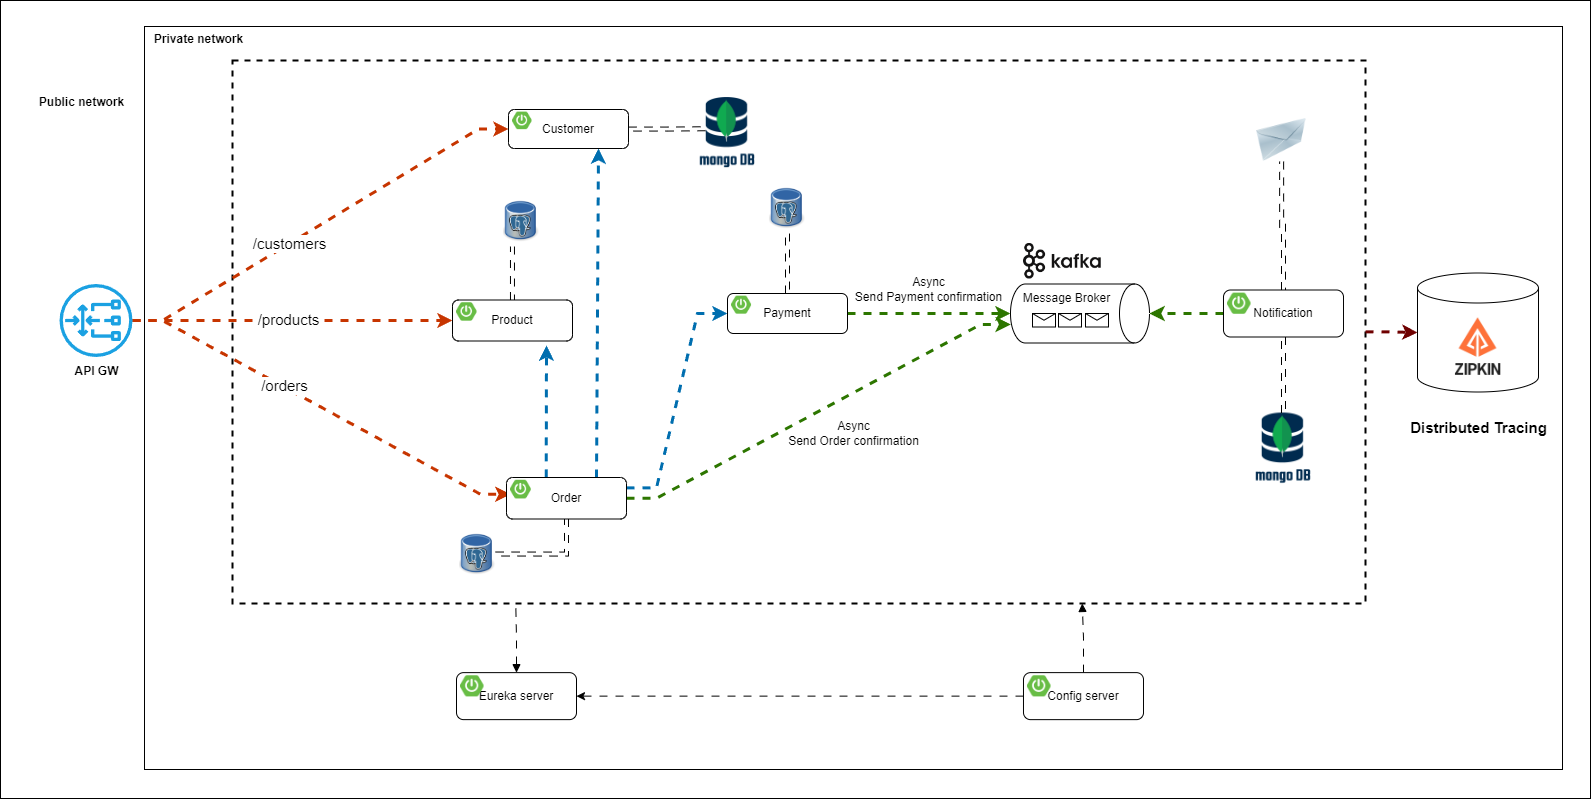

The diagram above was exported from draw.io. Its source (the exported page's mxGraphModel, read from the mxfile embedded in the PNG):
<mxGraphModel dx="1760" dy="1681" grid="1" gridSize="10" guides="1" tooltips="1" connect="1" arrows="1" fold="1" page="1" pageScale="1" pageWidth="827" pageHeight="1169" math="0" shadow="0">
  <root>
    <mxCell id="0" />
    <mxCell id="1" parent="0" />
    <mxCell id="kqqw0locnCBSCELhrfFb-3" value="" style="rounded=0;whiteSpace=wrap;html=1;" vertex="1" parent="1">
      <mxGeometry x="40" y="62" width="1590" height="798" as="geometry" />
    </mxCell>
    <mxCell id="Ax0kqxXGsC7Hd9z3DuU7-1" value="" style="rounded=0;whiteSpace=wrap;html=1;" parent="1" vertex="1">
      <mxGeometry x="184" y="88" width="1418" height="743" as="geometry" />
    </mxCell>
    <mxCell id="Ax0kqxXGsC7Hd9z3DuU7-2" value="" style="shape=cylinder3;whiteSpace=wrap;html=1;boundedLbl=1;backgroundOutline=1;size=15;" parent="1" vertex="1">
      <mxGeometry x="1457" y="334.5" width="121" height="119" as="geometry" />
    </mxCell>
    <mxCell id="Ax0kqxXGsC7Hd9z3DuU7-3" value="" style="rounded=0;whiteSpace=wrap;html=1;sketch=0;fillColor=none;dashed=1;strokeWidth=2;" parent="1" vertex="1">
      <mxGeometry x="272" y="122" width="1133" height="543" as="geometry" />
    </mxCell>
    <mxCell id="Ax0kqxXGsC7Hd9z3DuU7-4" value="" style="image;html=1;image=img/lib/clip_art/networking/Email_128x128.png;sketch=0;fontSize=15;fillColor=none;" parent="1" vertex="1">
      <mxGeometry x="1295.12" y="180" width="52" height="43" as="geometry" />
    </mxCell>
    <mxCell id="Ax0kqxXGsC7Hd9z3DuU7-5" value="" style="endArrow=classic;html=1;rounded=0;fontSize=15;endSize=6;strokeWidth=3;strokeColor=#C73500;fillColor=#fa6800;edgeStyle=entityRelationEdgeStyle;flowAnimation=1;entryX=0;entryY=0.5;entryDx=0;entryDy=0;" parent="1" source="Ax0kqxXGsC7Hd9z3DuU7-39" target="Ax0kqxXGsC7Hd9z3DuU7-55" edge="1">
      <mxGeometry width="50" height="50" relative="1" as="geometry">
        <mxPoint x="276" y="381" as="sourcePoint" />
        <mxPoint x="474.0000000000002" y="192.5" as="targetPoint" />
      </mxGeometry>
    </mxCell>
    <mxCell id="Ax0kqxXGsC7Hd9z3DuU7-6" value="/customers" style="edgeLabel;html=1;align=center;verticalAlign=middle;resizable=0;points=[];fontSize=15;" parent="Ax0kqxXGsC7Hd9z3DuU7-5" vertex="1" connectable="0">
      <mxGeometry x="-0.5046" y="1" relative="1" as="geometry">
        <mxPoint x="62" y="-38" as="offset" />
      </mxGeometry>
    </mxCell>
    <mxCell id="Ax0kqxXGsC7Hd9z3DuU7-7" value="" style="endArrow=classic;html=1;rounded=0;fontSize=15;endSize=6;strokeWidth=3;strokeColor=#C73500;fillColor=#fa6800;edgeStyle=entityRelationEdgeStyle;entryX=0;entryY=0.75;entryDx=0;entryDy=0;flowAnimation=1;" parent="1" source="Ax0kqxXGsC7Hd9z3DuU7-39" target="Ax0kqxXGsC7Hd9z3DuU7-62" edge="1">
      <mxGeometry width="50" height="50" relative="1" as="geometry">
        <mxPoint x="269.99999999999955" y="384" as="sourcePoint" />
        <mxPoint x="495" y="559.5" as="targetPoint" />
      </mxGeometry>
    </mxCell>
    <mxCell id="Ax0kqxXGsC7Hd9z3DuU7-8" value="/orders" style="edgeLabel;html=1;align=center;verticalAlign=middle;resizable=0;points=[];fontSize=15;" parent="Ax0kqxXGsC7Hd9z3DuU7-7" vertex="1" connectable="0">
      <mxGeometry x="0.2804" y="-3" relative="1" as="geometry">
        <mxPoint x="-88" y="-53" as="offset" />
      </mxGeometry>
    </mxCell>
    <mxCell id="Ax0kqxXGsC7Hd9z3DuU7-9" style="edgeStyle=orthogonalEdgeStyle;rounded=0;orthogonalLoop=1;jettySize=auto;html=1;strokeWidth=3;fillColor=#fa6800;strokeColor=#C73500;flowAnimation=1;entryX=0;entryY=0.5;entryDx=0;entryDy=0;" parent="1" source="Ax0kqxXGsC7Hd9z3DuU7-39" target="Ax0kqxXGsC7Hd9z3DuU7-57" edge="1">
      <mxGeometry relative="1" as="geometry">
        <mxPoint x="412" y="382" as="targetPoint" />
      </mxGeometry>
    </mxCell>
    <mxCell id="Ax0kqxXGsC7Hd9z3DuU7-10" value="/products" style="edgeLabel;html=1;align=center;verticalAlign=middle;resizable=0;points=[];fontSize=15;" parent="Ax0kqxXGsC7Hd9z3DuU7-9" vertex="1" connectable="0">
      <mxGeometry x="0.2865" y="1" relative="1" as="geometry">
        <mxPoint x="-50" y="-1" as="offset" />
      </mxGeometry>
    </mxCell>
    <mxCell id="Ax0kqxXGsC7Hd9z3DuU7-11" value="" style="shape=image;verticalLabelPosition=bottom;labelBackgroundColor=default;verticalAlign=top;aspect=fixed;imageAspect=0;image=https://www.opc-router.de/wp-content/uploads/2021/03/mongodb_thumbnail.png;" parent="1" vertex="1">
      <mxGeometry x="1295.12" y="474.5" width="55.76" height="75" as="geometry" />
    </mxCell>
    <mxCell id="Ax0kqxXGsC7Hd9z3DuU7-12" value="" style="shape=image;verticalLabelPosition=bottom;labelBackgroundColor=default;verticalAlign=top;aspect=fixed;imageAspect=0;image=https://avatars.githubusercontent.com/u/11860887?s=280&amp;v=4;" parent="1" vertex="1">
      <mxGeometry x="1486" y="376.5" width="63" height="63" as="geometry" />
    </mxCell>
    <mxCell id="Ax0kqxXGsC7Hd9z3DuU7-13" value="" style="shape=image;verticalLabelPosition=bottom;labelBackgroundColor=default;verticalAlign=top;aspect=fixed;imageAspect=0;image=https://static-00.iconduck.com/assets.00/kafka-icon-2048x935-cvu4503l.png;imageBorder=none;perimeterSpacing=0;" parent="1" vertex="1">
      <mxGeometry x="1063" y="305" width="77.75" height="35.5" as="geometry" />
    </mxCell>
    <mxCell id="Ax0kqxXGsC7Hd9z3DuU7-14" value="Message Broker" style="shape=cylinder3;whiteSpace=wrap;html=1;boundedLbl=1;backgroundOutline=1;size=15;rotation=90;horizontal=0;verticalAlign=top;" parent="1" vertex="1">
      <mxGeometry x="1090" y="305.5" width="59" height="139" as="geometry" />
    </mxCell>
    <mxCell id="Ax0kqxXGsC7Hd9z3DuU7-15" style="edgeStyle=entityRelationEdgeStyle;rounded=0;orthogonalLoop=1;jettySize=auto;html=1;entryX=0.686;entryY=0.998;entryDx=0;entryDy=0;entryPerimeter=0;fillColor=#60a917;strokeColor=#2D7600;strokeWidth=3;flowAnimation=1;" parent="1" source="Ax0kqxXGsC7Hd9z3DuU7-61" target="Ax0kqxXGsC7Hd9z3DuU7-14" edge="1">
      <mxGeometry relative="1" as="geometry" />
    </mxCell>
    <mxCell id="Ax0kqxXGsC7Hd9z3DuU7-16" style="rounded=0;orthogonalLoop=1;jettySize=auto;html=1;exitX=0.331;exitY=-0.003;exitDx=0;exitDy=0;exitPerimeter=0;strokeWidth=3;fillColor=#1ba1e2;strokeColor=#006EAF;flowAnimation=1;" parent="1" source="Ax0kqxXGsC7Hd9z3DuU7-61" edge="1">
      <mxGeometry relative="1" as="geometry">
        <mxPoint x="586" y="407" as="targetPoint" />
      </mxGeometry>
    </mxCell>
    <mxCell id="Ax0kqxXGsC7Hd9z3DuU7-17" style="edgeStyle=entityRelationEdgeStyle;rounded=0;orthogonalLoop=1;jettySize=auto;html=1;entryX=0;entryY=0.5;entryDx=0;entryDy=0;exitX=1;exitY=0.25;exitDx=0;exitDy=0;fillColor=#1ba1e2;strokeColor=#006EAF;strokeWidth=3;flowAnimation=1;" parent="1" source="Ax0kqxXGsC7Hd9z3DuU7-61" target="Ax0kqxXGsC7Hd9z3DuU7-59" edge="1">
      <mxGeometry relative="1" as="geometry" />
    </mxCell>
    <mxCell id="Ax0kqxXGsC7Hd9z3DuU7-18" style="rounded=0;orthogonalLoop=1;jettySize=auto;html=1;entryX=0.5;entryY=1;entryDx=0;entryDy=0;entryPerimeter=0;fillColor=#60a917;strokeColor=#2D7600;strokeWidth=3;flowAnimation=1;" parent="1" source="Ax0kqxXGsC7Hd9z3DuU7-59" target="Ax0kqxXGsC7Hd9z3DuU7-14" edge="1">
      <mxGeometry relative="1" as="geometry" />
    </mxCell>
    <mxCell id="Ax0kqxXGsC7Hd9z3DuU7-19" style="rounded=0;orthogonalLoop=1;jettySize=auto;html=1;exitX=0.75;exitY=0;exitDx=0;exitDy=0;entryX=0.75;entryY=1;entryDx=0;entryDy=0;strokeWidth=3;fillColor=#1ba1e2;strokeColor=#006EAF;flowAnimation=1;" parent="1" source="Ax0kqxXGsC7Hd9z3DuU7-61" target="Ax0kqxXGsC7Hd9z3DuU7-55" edge="1">
      <mxGeometry relative="1" as="geometry" />
    </mxCell>
    <mxCell id="Ax0kqxXGsC7Hd9z3DuU7-20" style="edgeStyle=orthogonalEdgeStyle;rounded=0;orthogonalLoop=1;jettySize=auto;html=1;entryX=0.5;entryY=0;entryDx=0;entryDy=0;entryPerimeter=0;fillColor=#60a917;strokeColor=#2D7600;strokeWidth=3;flowAnimation=1;" parent="1" source="Ax0kqxXGsC7Hd9z3DuU7-63" target="Ax0kqxXGsC7Hd9z3DuU7-14" edge="1">
      <mxGeometry relative="1" as="geometry" />
    </mxCell>
    <mxCell id="Ax0kqxXGsC7Hd9z3DuU7-23" value="" style="group" parent="1" vertex="1" connectable="0">
      <mxGeometry x="794.94" y="244" width="50.120000000000005" height="57.64852490606316" as="geometry" />
    </mxCell>
    <mxCell id="Ax0kqxXGsC7Hd9z3DuU7-24" value="" style="shape=image;verticalLabelPosition=bottom;labelBackgroundColor=default;verticalAlign=top;aspect=fixed;imageAspect=0;image=https://upload.wikimedia.org/wikipedia/commons/thumb/b/ba/Database-postgres.svg/1448px-Database-postgres.svg.png;container=0;" parent="Ax0kqxXGsC7Hd9z3DuU7-23" vertex="1">
      <mxGeometry x="13.99735211811253" width="36.12264788188748" height="51.04120428447361" as="geometry" />
    </mxCell>
    <mxCell id="Ax0kqxXGsC7Hd9z3DuU7-26" value="" style="group" parent="1" vertex="1" connectable="0">
      <mxGeometry x="526.94" y="257" width="50.120000000000005" height="57.64852490606316" as="geometry" />
    </mxCell>
    <mxCell id="Ax0kqxXGsC7Hd9z3DuU7-27" value="" style="shape=image;verticalLabelPosition=bottom;labelBackgroundColor=default;verticalAlign=top;aspect=fixed;imageAspect=0;image=https://upload.wikimedia.org/wikipedia/commons/thumb/b/ba/Database-postgres.svg/1448px-Database-postgres.svg.png;container=0;" parent="Ax0kqxXGsC7Hd9z3DuU7-26" vertex="1">
      <mxGeometry x="15.99735211811253" width="36.12264788188748" height="51.04120428447361" as="geometry" />
    </mxCell>
    <mxCell id="Ax0kqxXGsC7Hd9z3DuU7-29" style="edgeStyle=orthogonalEdgeStyle;rounded=0;orthogonalLoop=1;jettySize=auto;html=1;shape=link;flowAnimation=1;" parent="1" source="Ax0kqxXGsC7Hd9z3DuU7-55" edge="1">
      <mxGeometry relative="1" as="geometry">
        <mxPoint x="744.9973521181128" y="190.24" as="targetPoint" />
      </mxGeometry>
    </mxCell>
    <mxCell id="Ax0kqxXGsC7Hd9z3DuU7-30" style="edgeStyle=orthogonalEdgeStyle;rounded=0;orthogonalLoop=1;jettySize=auto;html=1;shape=link;flowAnimation=1;" parent="1" source="Ax0kqxXGsC7Hd9z3DuU7-59" target="Ax0kqxXGsC7Hd9z3DuU7-24" edge="1">
      <mxGeometry relative="1" as="geometry" />
    </mxCell>
    <mxCell id="Ax0kqxXGsC7Hd9z3DuU7-31" value="" style="group" parent="1" vertex="1" connectable="0">
      <mxGeometry x="485" y="590" width="50.120000000000005" height="57.64852490606316" as="geometry" />
    </mxCell>
    <mxCell id="Ax0kqxXGsC7Hd9z3DuU7-32" value="" style="shape=image;verticalLabelPosition=bottom;labelBackgroundColor=default;verticalAlign=top;aspect=fixed;imageAspect=0;image=https://upload.wikimedia.org/wikipedia/commons/thumb/b/ba/Database-postgres.svg/1448px-Database-postgres.svg.png;container=0;" parent="Ax0kqxXGsC7Hd9z3DuU7-31" vertex="1">
      <mxGeometry x="13.99735211811253" width="36.12264788188748" height="51.04120428447361" as="geometry" />
    </mxCell>
    <mxCell id="Ax0kqxXGsC7Hd9z3DuU7-34" style="edgeStyle=orthogonalEdgeStyle;rounded=0;orthogonalLoop=1;jettySize=auto;html=1;entryX=1;entryY=0.5;entryDx=0;entryDy=0;exitX=0.5;exitY=1;exitDx=0;exitDy=0;shape=link;flowAnimation=1;" parent="1" source="Ax0kqxXGsC7Hd9z3DuU7-61" target="Ax0kqxXGsC7Hd9z3DuU7-32" edge="1">
      <mxGeometry relative="1" as="geometry" />
    </mxCell>
    <mxCell id="Ax0kqxXGsC7Hd9z3DuU7-35" style="edgeStyle=orthogonalEdgeStyle;rounded=0;orthogonalLoop=1;jettySize=auto;html=1;entryX=0.25;entryY=1;entryDx=0;entryDy=0;shape=link;flowAnimation=1;" parent="1" source="Ax0kqxXGsC7Hd9z3DuU7-57" target="Ax0kqxXGsC7Hd9z3DuU7-27" edge="1">
      <mxGeometry relative="1" as="geometry" />
    </mxCell>
    <mxCell id="Ax0kqxXGsC7Hd9z3DuU7-36" style="edgeStyle=orthogonalEdgeStyle;rounded=0;orthogonalLoop=1;jettySize=auto;html=1;entryX=0.5;entryY=1;entryDx=0;entryDy=0;shape=link;flowAnimation=1;" parent="1" source="Ax0kqxXGsC7Hd9z3DuU7-63" target="Ax0kqxXGsC7Hd9z3DuU7-4" edge="1">
      <mxGeometry relative="1" as="geometry" />
    </mxCell>
    <mxCell id="Ax0kqxXGsC7Hd9z3DuU7-37" style="edgeStyle=orthogonalEdgeStyle;rounded=0;orthogonalLoop=1;jettySize=auto;html=1;entryX=0;entryY=0.5;entryDx=0;entryDy=0;entryPerimeter=0;strokeWidth=3;fillColor=#a20025;strokeColor=#6F0000;flowAnimation=1;" parent="1" source="Ax0kqxXGsC7Hd9z3DuU7-3" target="Ax0kqxXGsC7Hd9z3DuU7-2" edge="1">
      <mxGeometry relative="1" as="geometry" />
    </mxCell>
    <mxCell id="Ax0kqxXGsC7Hd9z3DuU7-38" value="Distributed Tracing" style="text;html=1;align=center;verticalAlign=middle;resizable=0;points=[];autosize=1;strokeColor=none;fillColor=none;fontStyle=1;fontSize=15;" parent="1" vertex="1">
      <mxGeometry x="1440" y="474" width="155" height="30" as="geometry" />
    </mxCell>
    <mxCell id="Ax0kqxXGsC7Hd9z3DuU7-39" value="&lt;b&gt;API GW&lt;/b&gt;" style="sketch=0;outlineConnect=0;dashed=0;verticalLabelPosition=bottom;verticalAlign=top;align=center;html=1;fontSize=12;fontStyle=0;aspect=fixed;pointerEvents=1;shape=mxgraph.aws4.gateway_load_balancer;labelBackgroundColor=none;labelBorderColor=none;fillColor=#1ba1e2;strokeColor=default;" parent="1" vertex="1">
      <mxGeometry x="99" y="345.5" width="73" height="73" as="geometry" />
    </mxCell>
    <mxCell id="Ax0kqxXGsC7Hd9z3DuU7-40" style="edgeStyle=orthogonalEdgeStyle;rounded=0;orthogonalLoop=1;jettySize=auto;html=1;entryX=0.5;entryY=0;entryDx=0;entryDy=0;shape=link;flowAnimation=1;" parent="1" source="Ax0kqxXGsC7Hd9z3DuU7-63" target="Ax0kqxXGsC7Hd9z3DuU7-11" edge="1">
      <mxGeometry relative="1" as="geometry" />
    </mxCell>
    <mxCell id="Ax0kqxXGsC7Hd9z3DuU7-41" value="Async&lt;br&gt;Send Order confirmation" style="text;html=1;align=center;verticalAlign=middle;resizable=0;points=[];autosize=1;strokeColor=none;fillColor=none;" parent="1" vertex="1">
      <mxGeometry x="818.5" y="474.5" width="149" height="41" as="geometry" />
    </mxCell>
    <mxCell id="Ax0kqxXGsC7Hd9z3DuU7-42" value="Async&lt;br&gt;Send Payment confirmation" style="text;html=1;align=center;verticalAlign=middle;resizable=0;points=[];autosize=1;strokeColor=none;fillColor=none;" parent="1" vertex="1">
      <mxGeometry x="885" y="331" width="165" height="41" as="geometry" />
    </mxCell>
    <mxCell id="Ax0kqxXGsC7Hd9z3DuU7-43" value="Public network" style="text;html=1;align=center;verticalAlign=middle;resizable=0;points=[];autosize=1;strokeColor=none;fillColor=none;fontStyle=1" parent="1" vertex="1">
      <mxGeometry x="69" y="151" width="103" height="26" as="geometry" />
    </mxCell>
    <mxCell id="Ax0kqxXGsC7Hd9z3DuU7-44" value="Private network" style="text;html=1;align=center;verticalAlign=middle;resizable=0;points=[];autosize=1;strokeColor=none;fillColor=none;fontStyle=1" parent="1" vertex="1">
      <mxGeometry x="184" y="88" width="107" height="26" as="geometry" />
    </mxCell>
    <mxCell id="Ax0kqxXGsC7Hd9z3DuU7-45" style="edgeStyle=orthogonalEdgeStyle;rounded=0;orthogonalLoop=1;jettySize=auto;html=1;entryX=0.75;entryY=1;entryDx=0;entryDy=0;flowAnimation=1;startArrow=none;startFill=0;endArrow=block;endFill=1;" parent="1" source="Ax0kqxXGsC7Hd9z3DuU7-67" target="Ax0kqxXGsC7Hd9z3DuU7-3" edge="1">
      <mxGeometry relative="1" as="geometry" />
    </mxCell>
    <mxCell id="Ax0kqxXGsC7Hd9z3DuU7-46" style="edgeStyle=orthogonalEdgeStyle;rounded=0;orthogonalLoop=1;jettySize=auto;html=1;entryX=0.25;entryY=1;entryDx=0;entryDy=0;flowAnimation=1;startArrow=block;startFill=1;endArrow=none;endFill=0;" parent="1" source="Ax0kqxXGsC7Hd9z3DuU7-65" target="Ax0kqxXGsC7Hd9z3DuU7-3" edge="1">
      <mxGeometry relative="1" as="geometry" />
    </mxCell>
    <mxCell id="Ax0kqxXGsC7Hd9z3DuU7-47" value="" style="shape=message;html=1;html=1;outlineConnect=0;labelPosition=center;verticalLabelPosition=bottom;align=center;verticalAlign=top;container=0;" parent="1" vertex="1">
      <mxGeometry x="1072" y="375" width="23" height="13.5" as="geometry" />
    </mxCell>
    <mxCell id="Ax0kqxXGsC7Hd9z3DuU7-48" value="" style="shape=message;html=1;html=1;outlineConnect=0;labelPosition=center;verticalLabelPosition=bottom;align=center;verticalAlign=top;container=0;" parent="1" vertex="1">
      <mxGeometry x="1098" y="375" width="23" height="13.5" as="geometry" />
    </mxCell>
    <mxCell id="Ax0kqxXGsC7Hd9z3DuU7-49" value="" style="shape=message;html=1;html=1;outlineConnect=0;labelPosition=center;verticalLabelPosition=bottom;align=center;verticalAlign=top;container=0;" parent="1" vertex="1">
      <mxGeometry x="1125" y="375" width="23" height="13.5" as="geometry" />
    </mxCell>
    <mxCell id="Ax0kqxXGsC7Hd9z3DuU7-50" style="edgeStyle=orthogonalEdgeStyle;rounded=0;orthogonalLoop=1;jettySize=auto;html=1;flowAnimation=1;" parent="1" source="Ax0kqxXGsC7Hd9z3DuU7-67" target="Ax0kqxXGsC7Hd9z3DuU7-65" edge="1">
      <mxGeometry relative="1" as="geometry" />
    </mxCell>
    <mxCell id="Ax0kqxXGsC7Hd9z3DuU7-53" value="" style="shape=image;verticalLabelPosition=bottom;labelBackgroundColor=default;verticalAlign=top;aspect=fixed;imageAspect=0;image=https://www.opc-router.de/wp-content/uploads/2021/03/mongodb_thumbnail.png;" parent="1" vertex="1">
      <mxGeometry x="739.1799999999998" y="159" width="55.76" height="75" as="geometry" />
    </mxCell>
    <mxCell id="Ax0kqxXGsC7Hd9z3DuU7-55" value="Customer" style="rounded=1;whiteSpace=wrap;html=1;" parent="1" vertex="1">
      <mxGeometry x="548" y="171" width="120" height="39" as="geometry" />
    </mxCell>
    <mxCell id="Ax0kqxXGsC7Hd9z3DuU7-56" value="" style="shape=image;verticalLabelPosition=bottom;labelBackgroundColor=default;verticalAlign=top;aspect=fixed;imageAspect=0;image=https://images.ctfassets.net/gt6dp23g0g38/5DqlQtFKecFlkqQ8YGDT2p/aa945b648f44dd872e9a1b89f7d203ef/springboot.png;" parent="1" vertex="1">
      <mxGeometry x="552" y="173.6" width="19.538999999999998" height="17.55" as="geometry" />
    </mxCell>
    <mxCell id="Ax0kqxXGsC7Hd9z3DuU7-57" value="Product" style="rounded=1;whiteSpace=wrap;html=1;" parent="1" vertex="1">
      <mxGeometry x="492" y="361.5" width="120" height="41" as="geometry" />
    </mxCell>
    <mxCell id="Ax0kqxXGsC7Hd9z3DuU7-58" value="" style="shape=image;verticalLabelPosition=bottom;labelBackgroundColor=default;verticalAlign=top;aspect=fixed;imageAspect=0;image=https://images.ctfassets.net/gt6dp23g0g38/5DqlQtFKecFlkqQ8YGDT2p/aa945b648f44dd872e9a1b89f7d203ef/springboot.png;" parent="1" vertex="1">
      <mxGeometry x="496" y="364.23333333333335" width="20.541" height="18.45" as="geometry" />
    </mxCell>
    <mxCell id="Ax0kqxXGsC7Hd9z3DuU7-59" value="Payment" style="rounded=1;whiteSpace=wrap;html=1;" parent="1" vertex="1">
      <mxGeometry x="767" y="355" width="120" height="40" as="geometry" />
    </mxCell>
    <mxCell id="Ax0kqxXGsC7Hd9z3DuU7-60" value="" style="shape=image;verticalLabelPosition=bottom;labelBackgroundColor=default;verticalAlign=top;aspect=fixed;imageAspect=0;image=https://images.ctfassets.net/gt6dp23g0g38/5DqlQtFKecFlkqQ8YGDT2p/aa945b648f44dd872e9a1b89f7d203ef/springboot.png;" parent="1" vertex="1">
      <mxGeometry x="771" y="357.6666666666667" width="20.04" height="18.000000000000004" as="geometry" />
    </mxCell>
    <mxCell id="Ax0kqxXGsC7Hd9z3DuU7-61" value="Order" style="rounded=1;whiteSpace=wrap;html=1;" parent="1" vertex="1">
      <mxGeometry x="546" y="539" width="120" height="41.5" as="geometry" />
    </mxCell>
    <mxCell id="Ax0kqxXGsC7Hd9z3DuU7-62" value="" style="shape=image;verticalLabelPosition=bottom;labelBackgroundColor=default;verticalAlign=top;aspect=fixed;imageAspect=0;image=https://images.ctfassets.net/gt6dp23g0g38/5DqlQtFKecFlkqQ8YGDT2p/aa945b648f44dd872e9a1b89f7d203ef/springboot.png;" parent="1" vertex="1">
      <mxGeometry x="550" y="541.7666666666667" width="20.7915" height="18.675" as="geometry" />
    </mxCell>
    <mxCell id="Ax0kqxXGsC7Hd9z3DuU7-63" value="Notification" style="rounded=1;whiteSpace=wrap;html=1;" parent="1" vertex="1">
      <mxGeometry x="1263" y="351.5" width="120" height="47" as="geometry" />
    </mxCell>
    <mxCell id="Ax0kqxXGsC7Hd9z3DuU7-64" value="" style="shape=image;verticalLabelPosition=bottom;labelBackgroundColor=default;verticalAlign=top;aspect=fixed;imageAspect=0;image=https://images.ctfassets.net/gt6dp23g0g38/5DqlQtFKecFlkqQ8YGDT2p/aa945b648f44dd872e9a1b89f7d203ef/springboot.png;" parent="1" vertex="1">
      <mxGeometry x="1267" y="354.6333333333333" width="23.546999999999997" height="21.15" as="geometry" />
    </mxCell>
    <mxCell id="Ax0kqxXGsC7Hd9z3DuU7-65" value="Eureka server" style="rounded=1;whiteSpace=wrap;html=1;" parent="1" vertex="1">
      <mxGeometry x="496" y="734.13" width="120" height="47" as="geometry" />
    </mxCell>
    <mxCell id="Ax0kqxXGsC7Hd9z3DuU7-66" value="" style="shape=image;verticalLabelPosition=bottom;labelBackgroundColor=default;verticalAlign=top;aspect=fixed;imageAspect=0;image=https://images.ctfassets.net/gt6dp23g0g38/5DqlQtFKecFlkqQ8YGDT2p/aa945b648f44dd872e9a1b89f7d203ef/springboot.png;" parent="1" vertex="1">
      <mxGeometry x="500" y="737.2633333333333" width="23.546999999999997" height="21.15" as="geometry" />
    </mxCell>
    <mxCell id="Ax0kqxXGsC7Hd9z3DuU7-67" value="Config server" style="rounded=1;whiteSpace=wrap;html=1;" parent="1" vertex="1">
      <mxGeometry x="1063" y="734.13" width="120" height="47" as="geometry" />
    </mxCell>
    <mxCell id="Ax0kqxXGsC7Hd9z3DuU7-68" value="" style="shape=image;verticalLabelPosition=bottom;labelBackgroundColor=default;verticalAlign=top;aspect=fixed;imageAspect=0;image=https://images.ctfassets.net/gt6dp23g0g38/5DqlQtFKecFlkqQ8YGDT2p/aa945b648f44dd872e9a1b89f7d203ef/springboot.png;" parent="1" vertex="1">
      <mxGeometry x="1067" y="737.2633333333333" width="23.546999999999997" height="21.15" as="geometry" />
    </mxCell>
  </root>
</mxGraphModel>